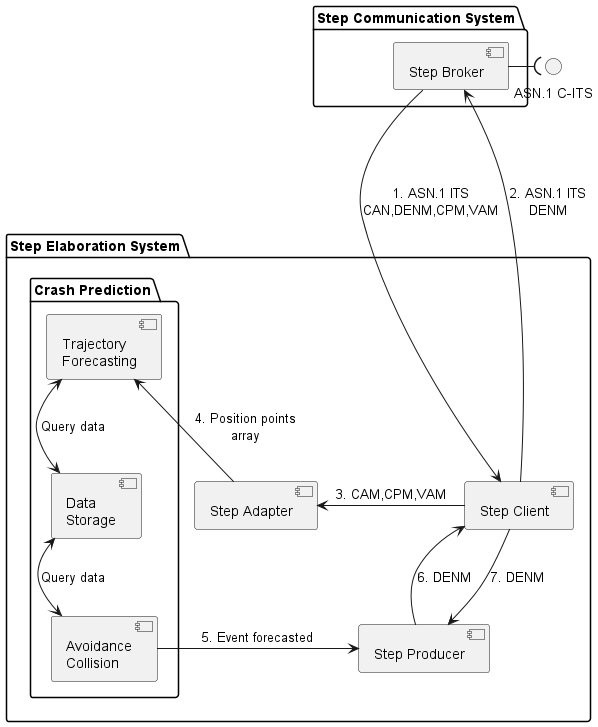

The diagram above was rendered by PlantUML. Its source (embedded in the PNG):
@startuml
interface "ASN.1 C-ITS" as messages

package "Step Communication System" {
    [Step Broker] as step
}

package "Step Elaboration System" {
    [Step Client] as client
    [Step Adapter] as adapter
    [Step Producer] as producer
    package "Crash Prediction" {
        [Trajectory\nForecasting] as trajectory
        [Avoidance\nCollision] as collision
        [Data\nStorage] as data
    }
    client -left-> adapter: "3. CAM,CPM,VAM"
    client -down-> producer: "7. DENM"
    adapter -left-> trajectory: "4. Position points\narray"
    trajectory <-down-> data: "Query data"
    collision <-up-> data: "Query data"
    collision -left-> producer: "5. Event forecasted"
    producer -up-> client: "6. DENM"
}
step --right--( messages
step --down--> client: "1. ASN.1 ITS\nCAN,DENM,CPM,VAM"
client --up--> step: "2. ASN.1 ITS\nDENM"
@enduml